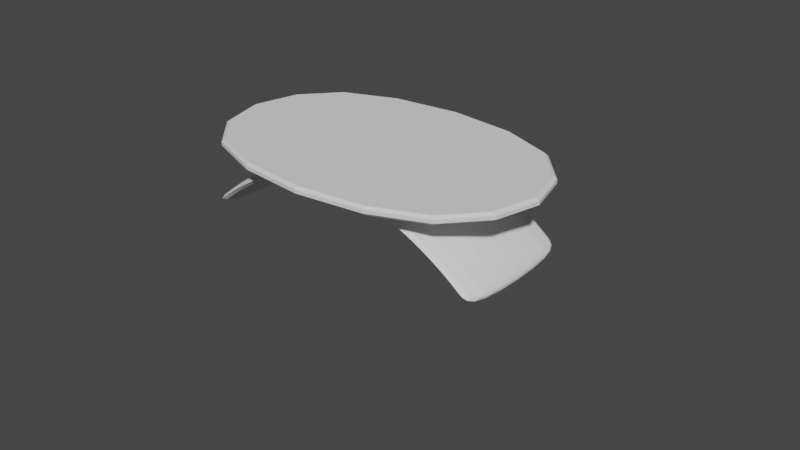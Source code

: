 # Source: Evy_s_meuble.blend  (saved by Blender 2.90.8; exported with 4.5.12 LTS)
import bpy
from mathutils import Matrix  # noqa: F401  (used for matrix-valued properties, if any)

bpy.ops.wm.read_factory_settings(use_empty=True)
scene = bpy.context.scene
scene.name = 'Scene'

# ---- collections
col_collection = bpy.data.collections.new('Collection'); scene.collection.children.link(col_collection)

# ---- world
world_world = bpy.data.worlds.new('World'); scene.world = world_world
world_world.use_nodes = True; world_world.node_tree.nodes.clear()
_N = world_world.node_tree.nodes; _L = world_world.node_tree.links
n0 = _N.new('ShaderNodeOutputWorld'); n0.name = 'World Output'; n0.location = (300, 300)
n1 = _N.new('ShaderNodeBackground'); n1.name = 'Background'; n1.location = (10, 300)
n1.inputs[0].default_value = (0.05088, 0.05088, 0.05088, 1.0)
_L.new(n1.outputs[0], n0.inputs[0])
n0.is_active_output = True
world_world.color = (0.05088, 0.05088, 0.05088)
world_world.use_sun_shadow = False
world_world.sun_shadow_jitter_overblur = 0.0

# ---- meshes
me_cube_002 = bpy.data.meshes.new('Cube.002')
me_cube_002.from_pydata([(-1.0, -1.0, -1.0), (-1.0, -1.0, 1.0), (-1.0, 18.87, -1.0), (-1.0, 18.87, 1.0), (1.0, -1.0, -1.0), (1.0, -1.0, 1.0), (1.0, 18.87, -1.0), (1.0, 18.87, 1.0), (0.8889, 18.87, -1.0), (0.7778, 18.87, -1.0), (0.6667, 18.87, -1.0), (0.5556, 18.87, -1.0), (0.4444, 18.87, -1.0), (0.3333, 18.87, -1.0), (0.2222, 18.87, -1.0), (0.1111, 18.87, -1.0), (2.235e-08, 18.87, -1.0), (-0.1111, 18.87, -1.0), (-0.2222, 18.87, -1.0), (-0.3333, 18.87, -1.0), (-0.4444, 18.87, -1.0), (-0.5556, 18.87, -1.0), (-0.6667, 18.87, -1.0), (-0.7778, 18.87, -1.0), (-0.8889, 18.87, -1.0), (-0.8889, 18.87, 1.0), (-0.7778, 18.87, 1.0), (-0.6667, 18.87, 1.0), (-0.5556, 18.87, 1.0), (-0.4444, 18.87, 1.0), (-0.3333, 18.87, 1.0), (-0.2222, 18.87, 1.0), (-0.1111, 18.87, 1.0), (-2.235e-08, 18.87, 1.0), (0.1111, 18.87, 1.0), (0.2222, 18.87, 1.0), (0.3333, 18.87, 1.0), (0.4444, 18.87, 1.0), (0.5556, 18.87, 1.0), (0.6667, 18.87, 1.0), (0.7778, 18.87, 1.0), (0.8889, 18.87, 1.0), (-0.8889, -1.0, -1.0), (-0.7778, -1.0, -1.0), (-0.6667, -1.0, -1.0), (-0.5556, -1.0, -1.0), (-0.4444, -1.0, -1.0), (-0.3333, -1.0, -1.0), (-0.2222, -1.0, -1.0), (-0.1111, -1.0, -1.0), (-2.235e-08, -1.0, -1.0), (0.1111, -1.0, -1.0), (0.2222, -1.0, -1.0), (0.3333, -1.0, -1.0), (0.4444, -1.0, -1.0), (0.5556, -1.0, -1.0), (0.6667, -1.0, -1.0), (0.7778, -1.0, -1.0), (0.8889, -1.0, -1.0), (0.8889, -1.0, 1.0), (0.7778, -1.0, 1.0), (0.6667, -1.0, 1.0), (0.5556, -1.0, 1.0), (0.4444, -1.0, 1.0), (0.3333, -1.0, 1.0), (0.2222, -1.0, 1.0), (0.1111, -1.0, 1.0), (2.235e-08, -1.0, 1.0), (-0.1111, -1.0, 1.0), (-0.2222, -1.0, 1.0), (-0.3333, -1.0, 1.0), (-0.4444, -1.0, 1.0), (-0.5556, -1.0, 1.0), (-0.6667, -1.0, 1.0), (-0.7778, -1.0, 1.0), (-0.8889, -1.0, 1.0)], [], [(0, 1, 3, 2), (8, 41, 7, 6), (6, 7, 5, 4), (42, 75, 1, 0), (8, 6, 4, 58), (25, 3, 1, 75), (7, 41, 59, 5), (41, 40, 60, 59), (40, 39, 61, 60), (39, 38, 62, 61), (38, 37, 63, 62), (37, 36, 64, 63), (36, 35, 65, 64), (35, 34, 66, 65), (34, 33, 67, 66), (33, 32, 68, 67), (32, 31, 69, 68), (31, 30, 70, 69), (30, 29, 71, 70), (29, 28, 72, 71), (28, 27, 73, 72), (27, 26, 74, 73), (26, 25, 75, 74), (2, 24, 42, 0), (24, 23, 43, 42), (23, 22, 44, 43), (22, 21, 45, 44), (21, 20, 46, 45), (20, 19, 47, 46), (19, 18, 48, 47), (18, 17, 49, 48), (17, 16, 50, 49), (16, 15, 51, 50), (15, 14, 52, 51), (14, 13, 53, 52), (13, 12, 54, 53), (12, 11, 55, 54), (11, 10, 56, 55), (10, 9, 57, 56), (9, 8, 58, 57), (4, 5, 59, 58), (58, 59, 60, 57), (57, 60, 61, 56), (56, 61, 62, 55), (55, 62, 63, 54), (54, 63, 64, 53), (53, 64, 65, 52), (52, 65, 66, 51), (51, 66, 67, 50), (50, 67, 68, 49), (49, 68, 69, 48), (48, 69, 70, 47), (47, 70, 71, 46), (46, 71, 72, 45), (45, 72, 73, 44), (44, 73, 74, 43), (43, 74, 75, 42), (2, 3, 25, 24), (24, 25, 26, 23), (23, 26, 27, 22), (22, 27, 28, 21), (21, 28, 29, 20), (20, 29, 30, 19), (19, 30, 31, 18), (18, 31, 32, 17), (17, 32, 33, 16), (16, 33, 34, 15), (15, 34, 35, 14), (14, 35, 36, 13), (13, 36, 37, 12), (12, 37, 38, 11), (11, 38, 39, 10), (10, 39, 40, 9), (9, 40, 41, 8)])
_uv = me_cube_002.uv_layers.new(name='UVMap')
_uv.uv.foreach_set('vector', [0.375, 0.0, 0.625, 0.0, 0.625, 0.25, 0.375, 0.25, 0.375, 0.4861, 0.625, 0.4861, 0.625, 0.5, 0.375, 0.5, 0.375, 0.5, 0.625, 0.5, 0.625, 0.75, 0.375, 0.75, 0.375, 0.9861, 0.625, 0.9861, 0.625, 1.0, 0.375, 1.0, 0.3611, 0.5, 0.375, 0.5, 0.375, 0.75, 0.3611, 0.75, 0.8611, 0.5, 0.875, 0.5, 0.875, 0.75, 0.8611, 0.75, 0.625, 0.5, 0.6389, 0.5, 0.6389, 0.75, 0.625, 0.75, 0.6389, 0.5, 0.6528, 0.5, 0.6528, 0.75, 0.6389, 0.75, 0.6528, 0.5, 0.6667, 0.5, 0.6667, 0.75, 0.6528, 0.75, 0.6667, 0.5, 0.6806, 0.5, 0.6806, 0.75, 0.6667, 0.75, 0.6806, 0.5, 0.6944, 0.5, 0.6944, 0.75, 0.6806, 0.75, 0.6944, 0.5, 0.7083, 0.5, 0.7083, 0.75, 0.6944, 0.75, 0.7083, 0.5, 0.7222, 0.5, 0.7222, 0.75, 0.7083, 0.75, 0.7222, 0.5, 0.7361, 0.5, 0.7361, 0.75, 0.7222, 0.75, 0.7361, 0.5, 0.75, 0.5, 0.75, 0.75, 0.7361, 0.75, 0.75, 0.5, 0.7639, 0.5, 0.7639, 0.75, 0.75, 0.75, 0.7639, 0.5, 0.7778, 0.5, 0.7778, 0.75, 0.7639, 0.75, 0.7778, 0.5, 0.7917, 0.5, 0.7917, 0.75, 0.7778, 0.75, 0.7917, 0.5, 0.8056, 0.5, 0.8056, 0.75, 0.7917, 0.75, 0.8056, 0.5, 0.8194, 0.5, 0.8194, 0.75, 0.8056, 0.75, 0.8194, 0.5, 0.8333, 0.5, 0.8333, 0.75, 0.8194, 0.75, 0.8333, 0.5, 0.8472, 0.5, 0.8472, 0.75, 0.8333, 0.75, 0.8472, 0.5, 0.8611, 0.5, 0.8611, 0.75, 0.8472, 0.75, 0.125, 0.5, 0.1389, 0.5, 0.1389, 0.75, 0.125, 0.75, 0.1389, 0.5, 0.1528, 0.5, 0.1528, 0.75, 0.1389, 0.75, 0.1528, 0.5, 0.1667, 0.5, 0.1667, 0.75, 0.1528, 0.75, 0.1667, 0.5, 0.1806, 0.5, 0.1806, 0.75, 0.1667, 0.75, 0.1806, 0.5, 0.1944, 0.5, 0.1944, 0.75, 0.1806, 0.75, 0.1944, 0.5, 0.2083, 0.5, 0.2083, 0.75, 0.1944, 0.75, 0.2083, 0.5, 0.2222, 0.5, 0.2222, 0.75, 0.2083, 0.75, 0.2222, 0.5, 0.2361, 0.5, 0.2361, 0.75, 0.2222, 0.75, 0.2361, 0.5, 0.25, 0.5, 0.25, 0.75, 0.2361, 0.75, 0.25, 0.5, 0.2639, 0.5, 0.2639, 0.75, 0.25, 0.75, 0.2639, 0.5, 0.2778, 0.5, 0.2778, 0.75, 0.2639, 0.75, 0.2778, 0.5, 0.2917, 0.5, 0.2917, 0.75, 0.2778, 0.75, 0.2917, 0.5, 0.3056, 0.5, 0.3056, 0.75, 0.2917, 0.75, 0.3056, 0.5, 0.3194, 0.5, 0.3194, 0.75, 0.3056, 0.75, 0.3194, 0.5, 0.3333, 0.5, 0.3333, 0.75, 0.3194, 0.75, 0.3333, 0.5, 0.3472, 0.5, 0.3472, 0.75, 0.3333, 0.75, 0.3472, 0.5, 0.3611, 0.5, 0.3611, 0.75, 0.3472, 0.75, 0.375, 0.75, 0.625, 0.75, 0.625, 0.7639, 0.375, 0.7639, 0.375, 0.7639, 0.625, 0.7639, 0.625, 0.7778, 0.375, 0.7778, 0.375, 0.7778, 0.625, 0.7778, 0.625, 0.7917, 0.375, 0.7917, 0.375, 0.7917, 0.625, 0.7917, 0.625, 0.8056, 0.375, 0.8056, 0.375, 0.8056, 0.625, 0.8056, 0.625, 0.8194, 0.375, 0.8194, 0.375, 0.8194, 0.625, 0.8194, 0.625, 0.8333, 0.375, 0.8333, 0.375, 0.8333, 0.625, 0.8333, 0.625, 0.8472, 0.375, 0.8472, 0.375, 0.8472, 0.625, 0.8472, 0.625, 0.8611, 0.375, 0.8611, 0.375, 0.8611, 0.625, 0.8611, 0.625, 0.875, 0.375, 0.875, 0.375, 0.875, 0.625, 0.875, 0.625, 0.8889, 0.375, 0.8889, 0.375, 0.8889, 0.625, 0.8889, 0.625, 0.9028, 0.375, 0.9028, 0.375, 0.9028, 0.625, 0.9028, 0.625, 0.9167, 0.375, 0.9167, 0.375, 0.9167, 0.625, 0.9167, 0.625, 0.9306, 0.375, 0.9306, 0.375, 0.9306, 0.625, 0.9306, 0.625, 0.9444, 0.375, 0.9444, 0.375, 0.9444, 0.625, 0.9444, 0.625, 0.9583, 0.375, 0.9583, 0.375, 0.9583, 0.625, 0.9583, 0.625, 0.9722, 0.375, 0.9722, 0.375, 0.9722, 0.625, 0.9722, 0.625, 0.9861, 0.375, 0.9861, 0.375, 0.25, 0.625, 0.25, 0.625, 0.2639, 0.375, 0.2639, 0.375, 0.2639, 0.625, 0.2639, 0.625, 0.2778, 0.375, 0.2778, 0.375, 0.2778, 0.625, 0.2778, 0.625, 0.2917, 0.375, 0.2917, 0.375, 0.2917, 0.625, 0.2917, 0.625, 0.3056, 0.375, 0.3056, 0.375, 0.3056, 0.625, 0.3056, 0.625, 0.3194, 0.375, 0.3194, 0.375, 0.3194, 0.625, 0.3194, 0.625, 0.3333, 0.375, 0.3333, 0.375, 0.3333, 0.625, 0.3333, 0.625, 0.3472, 0.375, 0.3472, 0.375, 0.3472, 0.625, 0.3472, 0.625, 0.3611, 0.375, 0.3611, 0.375, 0.3611, 0.625, 0.3611, 0.625, 0.375, 0.375, 0.375, 0.375, 0.375, 0.625, 0.375, 0.625, 0.3889, 0.375, 0.3889, 0.375, 0.3889, 0.625, 0.3889, 0.625, 0.4028, 0.375, 0.4028, 0.375, 0.4028, 0.625, 0.4028, 0.625, 0.4167, 0.375, 0.4167, 0.375, 0.4167, 0.625, 0.4167, 0.625, 0.4306, 0.375, 0.4306, 0.375, 0.4306, 0.625, 0.4306, 0.625, 0.4444, 0.375, 0.4444, 0.375, 0.4444, 0.625, 0.4444, 0.625, 0.4583, 0.375, 0.4583, 0.375, 0.4583, 0.625, 0.4583, 0.625, 0.4722, 0.375, 0.4722, 0.375, 0.4722, 0.625, 0.4722, 0.625, 0.4861, 0.375, 0.4861])
me_cube_002.use_remesh_fix_poles = True
me_cube_002.use_remesh_preserve_attributes = False
me_cube_002.use_mirror_vertex_groups = False
me_cube_002.update()
me_plane = bpy.data.meshes.new('Plane')
me_plane.from_pydata([(-1.0, -1.0, 0.0), (1.0, -1.0, 0.0), (-1.0, 1.0, 0.0), (1.0, 1.0, 0.0)], [], [(0, 1, 3, 2)])
_uv = me_plane.uv_layers.new(name='UVMap')
_uv.uv.foreach_set('vector', [0.0, 0.0, 1.0, 0.0, 1.0, 1.0, 0.0, 1.0])
me_plane.use_remesh_fix_poles = True
me_plane.use_remesh_preserve_attributes = False
me_plane.use_mirror_vertex_groups = False
me_plane.update()

# ---- curves / text
cu_beziercurve = bpy.data.curves.new('BezierCurve', 'CURVE')
cu_beziercurve.dimensions = '3D'
_sp = cu_beziercurve.splines.new('BEZIER'); _sp.bezier_points.add(1)
_sp.bezier_points.foreach_set('co', [-2.382, 0.0, 0.0, 2.382, 0.0, 0.0])
_sp.bezier_points.foreach_set('handle_left', [-3.573, -1.191, 0.0, 0.6119, 1.594, 0.0])
_sp.bezier_points.foreach_set('handle_right', [-1.191, 1.191, 0.0, 4.152, -1.594, 0.0])
for _p, _l, _r in zip(_sp.bezier_points, ['ALIGNED', 'ALIGNED'], ['ALIGNED', 'ALIGNED']): _p.handle_left_type = _l; _p.handle_right_type = _r
_sp.order_u = 0
_sp.order_v = 0
cu_beziercurve.use_path = True
cu_beziercurve.use_path_clamp = True
cu_beziercurve.fill_mode = 'FULL'

# ---- objects
ob_beziercurve = bpy.data.objects.new('BezierCurve', cu_beziercurve)
ob_cube_001 = bpy.data.objects.new('Cube.001', me_cube_002)
ob_plane = bpy.data.objects.new('Plane', me_plane)

# ---- transforms, parenting, visibility, modifiers, constraints
ob_beziercurve.location = (0.0, 0.0, 0.0)
ob_beziercurve.rotation_euler = (1.571, -0.0, 0.0)
ob_beziercurve.lineart.crease_threshold = 0.0
ob_cube_001.location = (2.659, -0.9623, -0.2049)
ob_cube_001.scale = (2.618, 0.1022, 0.1022)
ob_cube_001.lineart.crease_threshold = 0.0
_m = ob_cube_001.modifiers.new('Curve', 'CURVE')
_m.object = ob_beziercurve
_m = ob_cube_001.modifiers.new('Subdivision', 'SUBSURF')
_m.uv_smooth = 'PRESERVE_CORNERS'
ob_plane.location = (0.0, 0.0, 0.9152)
ob_plane.scale = (2.611, 1.734, 1.741)
ob_plane.lineart.crease_threshold = 0.0
_m = ob_plane.modifiers.new('Subdivision', 'SUBSURF')
_m.uv_smooth = 'PRESERVE_CORNERS'
_m.levels = 3
_m = ob_plane.modifiers.new('Solidify', 'SOLIDIFY')
_m.thickness = 0.07
_m.offset = 1.0
_m = ob_plane.modifiers.new('Bevel', 'BEVEL')
_m.width = 0.02
_m.width_pct = 0.02
_m.angle_limit = 1.047

# ---- collection membership
col_collection.objects.link(ob_beziercurve)
col_collection.objects.link(ob_cube_001)
col_collection.objects.link(ob_plane)

# ---- scene / render settings (as saved in the file)
scene.frame_start = 1; scene.frame_end = 250; scene.frame_set(100)
scene.render.engine = 'BLENDER_EEVEE_NEXT'
scene.cycles.use_denoising = False
scene.cycles.samples = 128
scene.cycles.sampling_pattern = 'TABULATED_SOBOL'
scene.cycles.use_adaptive_sampling = False
scene.cycles.use_light_tree = False
scene.view_settings.view_transform = 'Filmic'
bpy.context.view_layer.update()

# ---- added for rendering (the .blend has no active camera and no usable light): camera, sun
cam_auto = bpy.data.cameras.new('AutoCamera')
cam_auto.lens = 50.0
cam_auto.sensor_width = 36.0
cam_auto.clip_end = 1000.0
ob_auto_camera = bpy.data.objects.new('AutoCamera', cam_auto)
scene.collection.objects.link(ob_auto_camera)
ob_auto_camera.location = (8.56109, -9.92594, 6.61729)
ob_auto_camera.rotation_euler = (1.09748, -7.21219e-08, 0.694738)
scene.camera = ob_auto_camera
light_auto_sun = bpy.data.lights.new('AutoSun', 'SUN')
light_auto_sun.energy = 3.0
light_auto_sun.angle = 0.0523599
ob_auto_sun = bpy.data.objects.new('AutoSun', light_auto_sun)
scene.collection.objects.link(ob_auto_sun)
ob_auto_sun.rotation_euler = (0.872665, 0.174533, 0.523599)
bpy.context.view_layer.update()
